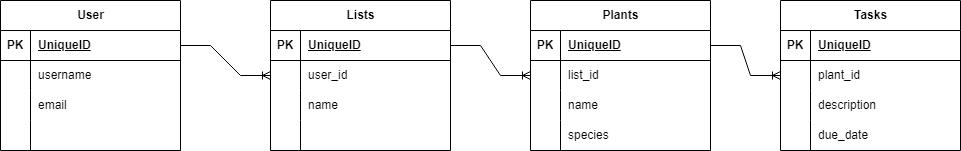

The diagram above was exported from draw.io. Its source (the exported page's mxGraphModel, read from the mxfile embedded in the PNG):
<mxGraphModel dx="1434" dy="764" grid="1" gridSize="10" guides="1" tooltips="1" connect="1" arrows="1" fold="1" page="1" pageScale="1" pageWidth="850" pageHeight="1100" background="#FFFFFF" math="0" shadow="0">
  <root>
    <mxCell id="0" />
    <mxCell id="1" parent="0" />
    <mxCell id="M5lXFyS4DDR0xysjulZY-2" value="User" style="shape=table;startSize=30;container=1;collapsible=1;childLayout=tableLayout;fixedRows=1;rowLines=0;fontStyle=1;align=center;resizeLast=1;html=1;" vertex="1" parent="1">
      <mxGeometry x="20" y="350" width="180" height="150" as="geometry" />
    </mxCell>
    <mxCell id="M5lXFyS4DDR0xysjulZY-3" value="" style="shape=tableRow;horizontal=0;startSize=0;swimlaneHead=0;swimlaneBody=0;fillColor=none;collapsible=0;dropTarget=0;points=[[0,0.5],[1,0.5]];portConstraint=eastwest;top=0;left=0;right=0;bottom=1;" vertex="1" parent="M5lXFyS4DDR0xysjulZY-2">
      <mxGeometry y="30" width="180" height="30" as="geometry" />
    </mxCell>
    <mxCell id="M5lXFyS4DDR0xysjulZY-4" value="PK" style="shape=partialRectangle;connectable=0;fillColor=none;top=0;left=0;bottom=0;right=0;fontStyle=1;overflow=hidden;whiteSpace=wrap;html=1;" vertex="1" parent="M5lXFyS4DDR0xysjulZY-3">
      <mxGeometry width="30" height="30" as="geometry">
        <mxRectangle width="30" height="30" as="alternateBounds" />
      </mxGeometry>
    </mxCell>
    <mxCell id="M5lXFyS4DDR0xysjulZY-5" value="UniqueID" style="shape=partialRectangle;connectable=0;fillColor=none;top=0;left=0;bottom=0;right=0;align=left;spacingLeft=6;fontStyle=5;overflow=hidden;whiteSpace=wrap;html=1;" vertex="1" parent="M5lXFyS4DDR0xysjulZY-3">
      <mxGeometry x="30" width="150" height="30" as="geometry">
        <mxRectangle width="150" height="30" as="alternateBounds" />
      </mxGeometry>
    </mxCell>
    <mxCell id="M5lXFyS4DDR0xysjulZY-6" value="" style="shape=tableRow;horizontal=0;startSize=0;swimlaneHead=0;swimlaneBody=0;fillColor=none;collapsible=0;dropTarget=0;points=[[0,0.5],[1,0.5]];portConstraint=eastwest;top=0;left=0;right=0;bottom=0;" vertex="1" parent="M5lXFyS4DDR0xysjulZY-2">
      <mxGeometry y="60" width="180" height="30" as="geometry" />
    </mxCell>
    <mxCell id="M5lXFyS4DDR0xysjulZY-7" value="" style="shape=partialRectangle;connectable=0;fillColor=none;top=0;left=0;bottom=0;right=0;editable=1;overflow=hidden;whiteSpace=wrap;html=1;" vertex="1" parent="M5lXFyS4DDR0xysjulZY-6">
      <mxGeometry width="30" height="30" as="geometry">
        <mxRectangle width="30" height="30" as="alternateBounds" />
      </mxGeometry>
    </mxCell>
    <mxCell id="M5lXFyS4DDR0xysjulZY-8" value="username" style="shape=partialRectangle;connectable=0;fillColor=none;top=0;left=0;bottom=0;right=0;align=left;spacingLeft=6;overflow=hidden;whiteSpace=wrap;html=1;" vertex="1" parent="M5lXFyS4DDR0xysjulZY-6">
      <mxGeometry x="30" width="150" height="30" as="geometry">
        <mxRectangle width="150" height="30" as="alternateBounds" />
      </mxGeometry>
    </mxCell>
    <mxCell id="M5lXFyS4DDR0xysjulZY-9" value="" style="shape=tableRow;horizontal=0;startSize=0;swimlaneHead=0;swimlaneBody=0;fillColor=none;collapsible=0;dropTarget=0;points=[[0,0.5],[1,0.5]];portConstraint=eastwest;top=0;left=0;right=0;bottom=0;" vertex="1" parent="M5lXFyS4DDR0xysjulZY-2">
      <mxGeometry y="90" width="180" height="30" as="geometry" />
    </mxCell>
    <mxCell id="M5lXFyS4DDR0xysjulZY-10" value="" style="shape=partialRectangle;connectable=0;fillColor=none;top=0;left=0;bottom=0;right=0;editable=1;overflow=hidden;whiteSpace=wrap;html=1;" vertex="1" parent="M5lXFyS4DDR0xysjulZY-9">
      <mxGeometry width="30" height="30" as="geometry">
        <mxRectangle width="30" height="30" as="alternateBounds" />
      </mxGeometry>
    </mxCell>
    <mxCell id="M5lXFyS4DDR0xysjulZY-11" value="email" style="shape=partialRectangle;connectable=0;fillColor=none;top=0;left=0;bottom=0;right=0;align=left;spacingLeft=6;overflow=hidden;whiteSpace=wrap;html=1;" vertex="1" parent="M5lXFyS4DDR0xysjulZY-9">
      <mxGeometry x="30" width="150" height="30" as="geometry">
        <mxRectangle width="150" height="30" as="alternateBounds" />
      </mxGeometry>
    </mxCell>
    <mxCell id="M5lXFyS4DDR0xysjulZY-12" value="" style="shape=tableRow;horizontal=0;startSize=0;swimlaneHead=0;swimlaneBody=0;fillColor=none;collapsible=0;dropTarget=0;points=[[0,0.5],[1,0.5]];portConstraint=eastwest;top=0;left=0;right=0;bottom=0;" vertex="1" parent="M5lXFyS4DDR0xysjulZY-2">
      <mxGeometry y="120" width="180" height="30" as="geometry" />
    </mxCell>
    <mxCell id="M5lXFyS4DDR0xysjulZY-13" value="" style="shape=partialRectangle;connectable=0;fillColor=none;top=0;left=0;bottom=0;right=0;editable=1;overflow=hidden;whiteSpace=wrap;html=1;" vertex="1" parent="M5lXFyS4DDR0xysjulZY-12">
      <mxGeometry width="30" height="30" as="geometry">
        <mxRectangle width="30" height="30" as="alternateBounds" />
      </mxGeometry>
    </mxCell>
    <mxCell id="M5lXFyS4DDR0xysjulZY-14" value="" style="shape=partialRectangle;connectable=0;fillColor=none;top=0;left=0;bottom=0;right=0;align=left;spacingLeft=6;overflow=hidden;whiteSpace=wrap;html=1;" vertex="1" parent="M5lXFyS4DDR0xysjulZY-12">
      <mxGeometry x="30" width="150" height="30" as="geometry">
        <mxRectangle width="150" height="30" as="alternateBounds" />
      </mxGeometry>
    </mxCell>
    <mxCell id="M5lXFyS4DDR0xysjulZY-15" value="Lists" style="shape=table;startSize=30;container=1;collapsible=1;childLayout=tableLayout;fixedRows=1;rowLines=0;fontStyle=1;align=center;resizeLast=1;html=1;" vertex="1" parent="1">
      <mxGeometry x="290" y="350" width="180" height="150" as="geometry" />
    </mxCell>
    <mxCell id="M5lXFyS4DDR0xysjulZY-16" value="" style="shape=tableRow;horizontal=0;startSize=0;swimlaneHead=0;swimlaneBody=0;fillColor=none;collapsible=0;dropTarget=0;points=[[0,0.5],[1,0.5]];portConstraint=eastwest;top=0;left=0;right=0;bottom=1;" vertex="1" parent="M5lXFyS4DDR0xysjulZY-15">
      <mxGeometry y="30" width="180" height="30" as="geometry" />
    </mxCell>
    <mxCell id="M5lXFyS4DDR0xysjulZY-17" value="PK" style="shape=partialRectangle;connectable=0;fillColor=none;top=0;left=0;bottom=0;right=0;fontStyle=1;overflow=hidden;whiteSpace=wrap;html=1;" vertex="1" parent="M5lXFyS4DDR0xysjulZY-16">
      <mxGeometry width="30" height="30" as="geometry">
        <mxRectangle width="30" height="30" as="alternateBounds" />
      </mxGeometry>
    </mxCell>
    <mxCell id="M5lXFyS4DDR0xysjulZY-18" value="UniqueID" style="shape=partialRectangle;connectable=0;fillColor=none;top=0;left=0;bottom=0;right=0;align=left;spacingLeft=6;fontStyle=5;overflow=hidden;whiteSpace=wrap;html=1;" vertex="1" parent="M5lXFyS4DDR0xysjulZY-16">
      <mxGeometry x="30" width="150" height="30" as="geometry">
        <mxRectangle width="150" height="30" as="alternateBounds" />
      </mxGeometry>
    </mxCell>
    <mxCell id="M5lXFyS4DDR0xysjulZY-19" value="" style="shape=tableRow;horizontal=0;startSize=0;swimlaneHead=0;swimlaneBody=0;fillColor=none;collapsible=0;dropTarget=0;points=[[0,0.5],[1,0.5]];portConstraint=eastwest;top=0;left=0;right=0;bottom=0;" vertex="1" parent="M5lXFyS4DDR0xysjulZY-15">
      <mxGeometry y="60" width="180" height="30" as="geometry" />
    </mxCell>
    <mxCell id="M5lXFyS4DDR0xysjulZY-20" value="" style="shape=partialRectangle;connectable=0;fillColor=none;top=0;left=0;bottom=0;right=0;editable=1;overflow=hidden;whiteSpace=wrap;html=1;" vertex="1" parent="M5lXFyS4DDR0xysjulZY-19">
      <mxGeometry width="30" height="30" as="geometry">
        <mxRectangle width="30" height="30" as="alternateBounds" />
      </mxGeometry>
    </mxCell>
    <mxCell id="M5lXFyS4DDR0xysjulZY-21" value="user_id" style="shape=partialRectangle;connectable=0;fillColor=none;top=0;left=0;bottom=0;right=0;align=left;spacingLeft=6;overflow=hidden;whiteSpace=wrap;html=1;" vertex="1" parent="M5lXFyS4DDR0xysjulZY-19">
      <mxGeometry x="30" width="150" height="30" as="geometry">
        <mxRectangle width="150" height="30" as="alternateBounds" />
      </mxGeometry>
    </mxCell>
    <mxCell id="M5lXFyS4DDR0xysjulZY-22" value="" style="shape=tableRow;horizontal=0;startSize=0;swimlaneHead=0;swimlaneBody=0;fillColor=none;collapsible=0;dropTarget=0;points=[[0,0.5],[1,0.5]];portConstraint=eastwest;top=0;left=0;right=0;bottom=0;" vertex="1" parent="M5lXFyS4DDR0xysjulZY-15">
      <mxGeometry y="90" width="180" height="30" as="geometry" />
    </mxCell>
    <mxCell id="M5lXFyS4DDR0xysjulZY-23" value="" style="shape=partialRectangle;connectable=0;fillColor=none;top=0;left=0;bottom=0;right=0;editable=1;overflow=hidden;whiteSpace=wrap;html=1;" vertex="1" parent="M5lXFyS4DDR0xysjulZY-22">
      <mxGeometry width="30" height="30" as="geometry">
        <mxRectangle width="30" height="30" as="alternateBounds" />
      </mxGeometry>
    </mxCell>
    <mxCell id="M5lXFyS4DDR0xysjulZY-24" value="name" style="shape=partialRectangle;connectable=0;fillColor=none;top=0;left=0;bottom=0;right=0;align=left;spacingLeft=6;overflow=hidden;whiteSpace=wrap;html=1;" vertex="1" parent="M5lXFyS4DDR0xysjulZY-22">
      <mxGeometry x="30" width="150" height="30" as="geometry">
        <mxRectangle width="150" height="30" as="alternateBounds" />
      </mxGeometry>
    </mxCell>
    <mxCell id="M5lXFyS4DDR0xysjulZY-25" value="" style="shape=tableRow;horizontal=0;startSize=0;swimlaneHead=0;swimlaneBody=0;fillColor=none;collapsible=0;dropTarget=0;points=[[0,0.5],[1,0.5]];portConstraint=eastwest;top=0;left=0;right=0;bottom=0;" vertex="1" parent="M5lXFyS4DDR0xysjulZY-15">
      <mxGeometry y="120" width="180" height="30" as="geometry" />
    </mxCell>
    <mxCell id="M5lXFyS4DDR0xysjulZY-26" value="" style="shape=partialRectangle;connectable=0;fillColor=none;top=0;left=0;bottom=0;right=0;editable=1;overflow=hidden;whiteSpace=wrap;html=1;" vertex="1" parent="M5lXFyS4DDR0xysjulZY-25">
      <mxGeometry width="30" height="30" as="geometry">
        <mxRectangle width="30" height="30" as="alternateBounds" />
      </mxGeometry>
    </mxCell>
    <mxCell id="M5lXFyS4DDR0xysjulZY-27" value="" style="shape=partialRectangle;connectable=0;fillColor=none;top=0;left=0;bottom=0;right=0;align=left;spacingLeft=6;overflow=hidden;whiteSpace=wrap;html=1;" vertex="1" parent="M5lXFyS4DDR0xysjulZY-25">
      <mxGeometry x="30" width="150" height="30" as="geometry">
        <mxRectangle width="150" height="30" as="alternateBounds" />
      </mxGeometry>
    </mxCell>
    <mxCell id="M5lXFyS4DDR0xysjulZY-28" value="Plants" style="shape=table;startSize=30;container=1;collapsible=1;childLayout=tableLayout;fixedRows=1;rowLines=0;fontStyle=1;align=center;resizeLast=1;html=1;" vertex="1" parent="1">
      <mxGeometry x="550" y="350" width="180" height="150" as="geometry" />
    </mxCell>
    <mxCell id="M5lXFyS4DDR0xysjulZY-29" value="" style="shape=tableRow;horizontal=0;startSize=0;swimlaneHead=0;swimlaneBody=0;fillColor=none;collapsible=0;dropTarget=0;points=[[0,0.5],[1,0.5]];portConstraint=eastwest;top=0;left=0;right=0;bottom=1;" vertex="1" parent="M5lXFyS4DDR0xysjulZY-28">
      <mxGeometry y="30" width="180" height="30" as="geometry" />
    </mxCell>
    <mxCell id="M5lXFyS4DDR0xysjulZY-30" value="PK" style="shape=partialRectangle;connectable=0;fillColor=none;top=0;left=0;bottom=0;right=0;fontStyle=1;overflow=hidden;whiteSpace=wrap;html=1;" vertex="1" parent="M5lXFyS4DDR0xysjulZY-29">
      <mxGeometry width="30" height="30" as="geometry">
        <mxRectangle width="30" height="30" as="alternateBounds" />
      </mxGeometry>
    </mxCell>
    <mxCell id="M5lXFyS4DDR0xysjulZY-31" value="UniqueID" style="shape=partialRectangle;connectable=0;fillColor=none;top=0;left=0;bottom=0;right=0;align=left;spacingLeft=6;fontStyle=5;overflow=hidden;whiteSpace=wrap;html=1;" vertex="1" parent="M5lXFyS4DDR0xysjulZY-29">
      <mxGeometry x="30" width="150" height="30" as="geometry">
        <mxRectangle width="150" height="30" as="alternateBounds" />
      </mxGeometry>
    </mxCell>
    <mxCell id="M5lXFyS4DDR0xysjulZY-32" value="" style="shape=tableRow;horizontal=0;startSize=0;swimlaneHead=0;swimlaneBody=0;fillColor=none;collapsible=0;dropTarget=0;points=[[0,0.5],[1,0.5]];portConstraint=eastwest;top=0;left=0;right=0;bottom=0;" vertex="1" parent="M5lXFyS4DDR0xysjulZY-28">
      <mxGeometry y="60" width="180" height="30" as="geometry" />
    </mxCell>
    <mxCell id="M5lXFyS4DDR0xysjulZY-33" value="" style="shape=partialRectangle;connectable=0;fillColor=none;top=0;left=0;bottom=0;right=0;editable=1;overflow=hidden;whiteSpace=wrap;html=1;" vertex="1" parent="M5lXFyS4DDR0xysjulZY-32">
      <mxGeometry width="30" height="30" as="geometry">
        <mxRectangle width="30" height="30" as="alternateBounds" />
      </mxGeometry>
    </mxCell>
    <mxCell id="M5lXFyS4DDR0xysjulZY-34" value="list_id" style="shape=partialRectangle;connectable=0;fillColor=none;top=0;left=0;bottom=0;right=0;align=left;spacingLeft=6;overflow=hidden;whiteSpace=wrap;html=1;" vertex="1" parent="M5lXFyS4DDR0xysjulZY-32">
      <mxGeometry x="30" width="150" height="30" as="geometry">
        <mxRectangle width="150" height="30" as="alternateBounds" />
      </mxGeometry>
    </mxCell>
    <mxCell id="M5lXFyS4DDR0xysjulZY-35" value="" style="shape=tableRow;horizontal=0;startSize=0;swimlaneHead=0;swimlaneBody=0;fillColor=none;collapsible=0;dropTarget=0;points=[[0,0.5],[1,0.5]];portConstraint=eastwest;top=0;left=0;right=0;bottom=0;" vertex="1" parent="M5lXFyS4DDR0xysjulZY-28">
      <mxGeometry y="90" width="180" height="30" as="geometry" />
    </mxCell>
    <mxCell id="M5lXFyS4DDR0xysjulZY-36" value="" style="shape=partialRectangle;connectable=0;fillColor=none;top=0;left=0;bottom=0;right=0;editable=1;overflow=hidden;whiteSpace=wrap;html=1;" vertex="1" parent="M5lXFyS4DDR0xysjulZY-35">
      <mxGeometry width="30" height="30" as="geometry">
        <mxRectangle width="30" height="30" as="alternateBounds" />
      </mxGeometry>
    </mxCell>
    <mxCell id="M5lXFyS4DDR0xysjulZY-37" value="name" style="shape=partialRectangle;connectable=0;fillColor=none;top=0;left=0;bottom=0;right=0;align=left;spacingLeft=6;overflow=hidden;whiteSpace=wrap;html=1;" vertex="1" parent="M5lXFyS4DDR0xysjulZY-35">
      <mxGeometry x="30" width="150" height="30" as="geometry">
        <mxRectangle width="150" height="30" as="alternateBounds" />
      </mxGeometry>
    </mxCell>
    <mxCell id="M5lXFyS4DDR0xysjulZY-38" value="" style="shape=tableRow;horizontal=0;startSize=0;swimlaneHead=0;swimlaneBody=0;fillColor=none;collapsible=0;dropTarget=0;points=[[0,0.5],[1,0.5]];portConstraint=eastwest;top=0;left=0;right=0;bottom=0;" vertex="1" parent="M5lXFyS4DDR0xysjulZY-28">
      <mxGeometry y="120" width="180" height="30" as="geometry" />
    </mxCell>
    <mxCell id="M5lXFyS4DDR0xysjulZY-39" value="" style="shape=partialRectangle;connectable=0;fillColor=none;top=0;left=0;bottom=0;right=0;editable=1;overflow=hidden;whiteSpace=wrap;html=1;" vertex="1" parent="M5lXFyS4DDR0xysjulZY-38">
      <mxGeometry width="30" height="30" as="geometry">
        <mxRectangle width="30" height="30" as="alternateBounds" />
      </mxGeometry>
    </mxCell>
    <mxCell id="M5lXFyS4DDR0xysjulZY-40" value="species" style="shape=partialRectangle;connectable=0;fillColor=none;top=0;left=0;bottom=0;right=0;align=left;spacingLeft=6;overflow=hidden;whiteSpace=wrap;html=1;" vertex="1" parent="M5lXFyS4DDR0xysjulZY-38">
      <mxGeometry x="30" width="150" height="30" as="geometry">
        <mxRectangle width="150" height="30" as="alternateBounds" />
      </mxGeometry>
    </mxCell>
    <mxCell id="M5lXFyS4DDR0xysjulZY-41" value="Tasks" style="shape=table;startSize=30;container=1;collapsible=1;childLayout=tableLayout;fixedRows=1;rowLines=0;fontStyle=1;align=center;resizeLast=1;html=1;" vertex="1" parent="1">
      <mxGeometry x="800" y="350" width="180" height="150" as="geometry" />
    </mxCell>
    <mxCell id="M5lXFyS4DDR0xysjulZY-42" value="" style="shape=tableRow;horizontal=0;startSize=0;swimlaneHead=0;swimlaneBody=0;fillColor=none;collapsible=0;dropTarget=0;points=[[0,0.5],[1,0.5]];portConstraint=eastwest;top=0;left=0;right=0;bottom=1;" vertex="1" parent="M5lXFyS4DDR0xysjulZY-41">
      <mxGeometry y="30" width="180" height="30" as="geometry" />
    </mxCell>
    <mxCell id="M5lXFyS4DDR0xysjulZY-43" value="PK" style="shape=partialRectangle;connectable=0;fillColor=none;top=0;left=0;bottom=0;right=0;fontStyle=1;overflow=hidden;whiteSpace=wrap;html=1;" vertex="1" parent="M5lXFyS4DDR0xysjulZY-42">
      <mxGeometry width="30" height="30" as="geometry">
        <mxRectangle width="30" height="30" as="alternateBounds" />
      </mxGeometry>
    </mxCell>
    <mxCell id="M5lXFyS4DDR0xysjulZY-44" value="UniqueID" style="shape=partialRectangle;connectable=0;fillColor=none;top=0;left=0;bottom=0;right=0;align=left;spacingLeft=6;fontStyle=5;overflow=hidden;whiteSpace=wrap;html=1;" vertex="1" parent="M5lXFyS4DDR0xysjulZY-42">
      <mxGeometry x="30" width="150" height="30" as="geometry">
        <mxRectangle width="150" height="30" as="alternateBounds" />
      </mxGeometry>
    </mxCell>
    <mxCell id="M5lXFyS4DDR0xysjulZY-45" value="" style="shape=tableRow;horizontal=0;startSize=0;swimlaneHead=0;swimlaneBody=0;fillColor=none;collapsible=0;dropTarget=0;points=[[0,0.5],[1,0.5]];portConstraint=eastwest;top=0;left=0;right=0;bottom=0;" vertex="1" parent="M5lXFyS4DDR0xysjulZY-41">
      <mxGeometry y="60" width="180" height="30" as="geometry" />
    </mxCell>
    <mxCell id="M5lXFyS4DDR0xysjulZY-46" value="" style="shape=partialRectangle;connectable=0;fillColor=none;top=0;left=0;bottom=0;right=0;editable=1;overflow=hidden;whiteSpace=wrap;html=1;" vertex="1" parent="M5lXFyS4DDR0xysjulZY-45">
      <mxGeometry width="30" height="30" as="geometry">
        <mxRectangle width="30" height="30" as="alternateBounds" />
      </mxGeometry>
    </mxCell>
    <mxCell id="M5lXFyS4DDR0xysjulZY-47" value="plant_id" style="shape=partialRectangle;connectable=0;fillColor=none;top=0;left=0;bottom=0;right=0;align=left;spacingLeft=6;overflow=hidden;whiteSpace=wrap;html=1;" vertex="1" parent="M5lXFyS4DDR0xysjulZY-45">
      <mxGeometry x="30" width="150" height="30" as="geometry">
        <mxRectangle width="150" height="30" as="alternateBounds" />
      </mxGeometry>
    </mxCell>
    <mxCell id="M5lXFyS4DDR0xysjulZY-48" value="" style="shape=tableRow;horizontal=0;startSize=0;swimlaneHead=0;swimlaneBody=0;fillColor=none;collapsible=0;dropTarget=0;points=[[0,0.5],[1,0.5]];portConstraint=eastwest;top=0;left=0;right=0;bottom=0;" vertex="1" parent="M5lXFyS4DDR0xysjulZY-41">
      <mxGeometry y="90" width="180" height="30" as="geometry" />
    </mxCell>
    <mxCell id="M5lXFyS4DDR0xysjulZY-49" value="" style="shape=partialRectangle;connectable=0;fillColor=none;top=0;left=0;bottom=0;right=0;editable=1;overflow=hidden;whiteSpace=wrap;html=1;" vertex="1" parent="M5lXFyS4DDR0xysjulZY-48">
      <mxGeometry width="30" height="30" as="geometry">
        <mxRectangle width="30" height="30" as="alternateBounds" />
      </mxGeometry>
    </mxCell>
    <mxCell id="M5lXFyS4DDR0xysjulZY-50" value="description" style="shape=partialRectangle;connectable=0;fillColor=none;top=0;left=0;bottom=0;right=0;align=left;spacingLeft=6;overflow=hidden;whiteSpace=wrap;html=1;" vertex="1" parent="M5lXFyS4DDR0xysjulZY-48">
      <mxGeometry x="30" width="150" height="30" as="geometry">
        <mxRectangle width="150" height="30" as="alternateBounds" />
      </mxGeometry>
    </mxCell>
    <mxCell id="M5lXFyS4DDR0xysjulZY-51" value="" style="shape=tableRow;horizontal=0;startSize=0;swimlaneHead=0;swimlaneBody=0;fillColor=none;collapsible=0;dropTarget=0;points=[[0,0.5],[1,0.5]];portConstraint=eastwest;top=0;left=0;right=0;bottom=0;" vertex="1" parent="M5lXFyS4DDR0xysjulZY-41">
      <mxGeometry y="120" width="180" height="30" as="geometry" />
    </mxCell>
    <mxCell id="M5lXFyS4DDR0xysjulZY-52" value="" style="shape=partialRectangle;connectable=0;fillColor=none;top=0;left=0;bottom=0;right=0;editable=1;overflow=hidden;whiteSpace=wrap;html=1;" vertex="1" parent="M5lXFyS4DDR0xysjulZY-51">
      <mxGeometry width="30" height="30" as="geometry">
        <mxRectangle width="30" height="30" as="alternateBounds" />
      </mxGeometry>
    </mxCell>
    <mxCell id="M5lXFyS4DDR0xysjulZY-53" value="due_date" style="shape=partialRectangle;connectable=0;fillColor=none;top=0;left=0;bottom=0;right=0;align=left;spacingLeft=6;overflow=hidden;whiteSpace=wrap;html=1;" vertex="1" parent="M5lXFyS4DDR0xysjulZY-51">
      <mxGeometry x="30" width="150" height="30" as="geometry">
        <mxRectangle width="150" height="30" as="alternateBounds" />
      </mxGeometry>
    </mxCell>
    <mxCell id="M5lXFyS4DDR0xysjulZY-54" value="" style="edgeStyle=entityRelationEdgeStyle;fontSize=12;html=1;endArrow=ERoneToMany;rounded=0;exitX=1;exitY=0.5;exitDx=0;exitDy=0;entryX=0;entryY=0.5;entryDx=0;entryDy=0;" edge="1" parent="1" source="M5lXFyS4DDR0xysjulZY-3" target="M5lXFyS4DDR0xysjulZY-19">
      <mxGeometry width="100" height="100" relative="1" as="geometry">
        <mxPoint x="230" y="470" as="sourcePoint" />
        <mxPoint x="330" y="370" as="targetPoint" />
      </mxGeometry>
    </mxCell>
    <mxCell id="M5lXFyS4DDR0xysjulZY-55" value="" style="edgeStyle=entityRelationEdgeStyle;fontSize=12;html=1;endArrow=ERoneToMany;rounded=0;exitX=1;exitY=0.5;exitDx=0;exitDy=0;entryX=0;entryY=0.5;entryDx=0;entryDy=0;" edge="1" parent="1" source="M5lXFyS4DDR0xysjulZY-16" target="M5lXFyS4DDR0xysjulZY-32">
      <mxGeometry width="100" height="100" relative="1" as="geometry">
        <mxPoint x="550" y="490" as="sourcePoint" />
        <mxPoint x="620" y="380" as="targetPoint" />
      </mxGeometry>
    </mxCell>
    <mxCell id="M5lXFyS4DDR0xysjulZY-56" value="" style="edgeStyle=entityRelationEdgeStyle;fontSize=12;html=1;endArrow=ERoneToMany;rounded=0;exitX=1;exitY=0.5;exitDx=0;exitDy=0;entryX=0;entryY=0.5;entryDx=0;entryDy=0;" edge="1" parent="1" source="M5lXFyS4DDR0xysjulZY-29" target="M5lXFyS4DDR0xysjulZY-45">
      <mxGeometry width="100" height="100" relative="1" as="geometry">
        <mxPoint x="790" y="630" as="sourcePoint" />
        <mxPoint x="890" y="530" as="targetPoint" />
      </mxGeometry>
    </mxCell>
  </root>
</mxGraphModel>